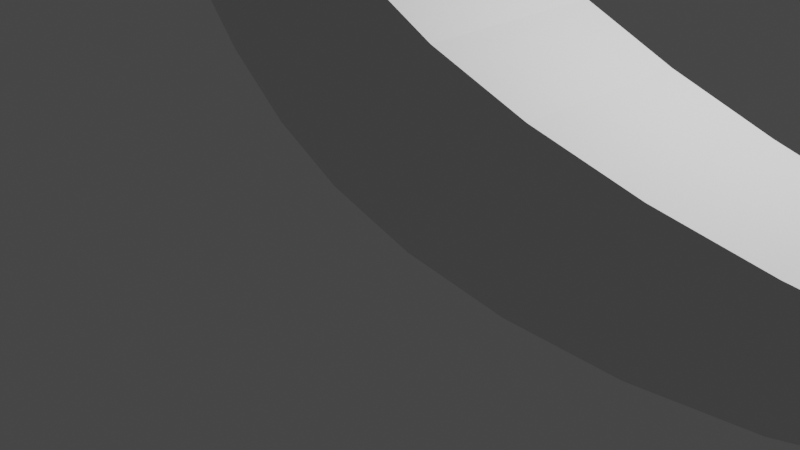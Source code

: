 # Source: Banana.blend  (saved by Blender 2.80.42; exported with 4.5.12 LTS)
import bpy
from mathutils import Matrix  # noqa: F401  (used for matrix-valued properties, if any)

bpy.ops.wm.read_factory_settings(use_empty=True)
scene = bpy.context.scene
scene.name = 'Scene'

# ---- collections
col_collection = bpy.data.collections.new('Collection'); scene.collection.children.link(col_collection)

# ---- materials (node trees are filled in below, after node groups)
mat_material = bpy.data.materials.new('Material')
mat_material.alpha_threshold = 0.0
mat_material.use_transparent_shadow = False
mat_material.roughness = 0.5
mat_material.line_color = (0.0, 0.0, 0.0, 1.0)

# ---- material node trees
mat_material.use_nodes = True; mat_material.node_tree.nodes.clear()
_N = mat_material.node_tree.nodes; _L = mat_material.node_tree.links
n0 = _N.new('ShaderNodeOutputMaterial'); n0.name = 'Material Output'; n0.location = (300, 300)
n1 = _N.new('ShaderNodeBsdfPrincipled'); n1.name = 'Principled BSDF'; n1.location = (10, 300)
n1.distribution = 'GGX'
n1.subsurface_method = 'BURLEY'
n1.inputs[3].default_value = 1.45
_L.new(n1.outputs[0], n0.inputs[0])
n0.is_active_output = True

# ---- world
world_world = bpy.data.worlds.new('World'); scene.world = world_world
world_world.use_nodes = True; world_world.node_tree.nodes.clear()
_N = world_world.node_tree.nodes; _L = world_world.node_tree.links
n0 = _N.new('ShaderNodeOutputWorld'); n0.name = 'World Output'; n0.location = (300, 300)
n1 = _N.new('ShaderNodeBackground'); n1.name = 'Background'; n1.location = (10, 300)
n1.inputs[0].default_value = (0.05088, 0.05088, 0.05088, 1.0)
_L.new(n1.outputs[0], n0.inputs[0])
n0.is_active_output = True
world_world.color = (0.05088, 0.05088, 0.05088)
world_world.use_sun_shadow = False
world_world.sun_shadow_jitter_overblur = 0.0

# ---- cameras
cam_camera = bpy.data.cameras.new('Camera')
cam_camera.clip_end = 100.0
cam_camera.ortho_scale = 7.314
cam_camera.dof.focus_distance = 0.0
cam_camera.dof.aperture_fstop = 128.0

# ---- lights
light_light = bpy.data.lights.new('Light', 'POINT')
light_light.transmission_factor = 0.0
light_light.cutoff_distance = 30.0
light_light.energy = 1000.0
light_light.shadow_buffer_clip_start = 1.001
light_light.shadow_soft_size = 0.1
light_light.shadow_maximum_resolution = 0.006
light_light.use_absolute_resolution = True

# ---- meshes
me_cube = bpy.data.meshes.new('Cube')
me_cube.from_pydata([(1.0, 0.5599, 2.916), (1.0, 0.5599, 1.796), (1.0, -0.5599, 2.916), (1.0, -0.5599, 1.796), (-1.0, 0.2931, 2.854), (-1.0, 0.2931, 2.268), (-1.0, -0.2931, 2.854), (-1.0, -0.2931, 2.268), (0.9004, 0.6973, 1.234), (0.7702, 0.8041, 0.6464), (0.621, 0.8844, 0.09843), (0.4621, 0.9413, -0.3635), (0.3014, 0.978, -0.7096), (0.1457, 0.9966, -0.9225), (2.98e-08, 1.0, -0.9958), (-0.1461, 0.9962, -0.9144), (-0.3079, 0.969, -0.6562), (-0.4785, 0.9126, -0.2254), (-0.6474, 0.8228, 0.3498), (-0.8017, 0.694, 1.018), (-0.9257, 0.5199, 1.698), (0.9004, -0.6973, 2.629), (0.7738, -0.7917, 2.256), (0.6343, -0.8532, 1.884), (0.4784, -0.9129, 1.544), (0.3152, -0.9587, 1.268), (0.1533, -0.9878, 1.082), (-0.0001166, -0.9992, 1.005), (-0.1592, -0.981, 1.101), (-0.3326, -0.9344, 1.327), (-0.5086, -0.8599, 1.655), (-0.6736, -0.7615, 2.037), (-0.8118, -0.6586, 2.414), (-0.9257, -0.5199, 2.737), (-0.9257, -0.5199, 1.698), (-0.8017, -0.694, 1.018), (-0.6474, -0.8228, 0.3498), (-0.4785, -0.9126, -0.2254), (-0.3079, -0.969, -0.6562), (-0.1461, -0.9962, -0.9144), (-2.98e-08, -1.0, -0.9958), (0.1457, -0.9966, -0.9225), (0.3014, -0.978, -0.7096), (0.4621, -0.9413, -0.3635), (0.621, -0.8844, 0.09843), (0.7702, -0.8041, 0.6464), (0.9004, -0.6973, 1.234), (-0.9257, 0.5199, 2.737), (-0.8118, 0.6586, 2.414), (-0.6736, 0.7615, 2.037), (-0.5086, 0.8599, 1.655), (-0.3326, 0.9344, 1.327), (-0.1592, 0.981, 1.101), (-0.0001166, 0.9992, 1.005), (0.1533, 0.9878, 1.082), (0.3152, 0.9587, 1.268), (0.4784, 0.9129, 1.544), (0.6343, 0.8532, 1.884), (0.7738, 0.7917, 2.256), (0.9004, 0.6973, 2.629), (1.116, 0.3095, 3.231), (1.116, 0.3095, 2.612), (1.116, -0.3095, 3.231), (1.116, -0.3095, 2.612), (1.116, 0.2043, 3.126), (1.116, 0.2043, 2.717), (1.116, -0.2043, 3.126), (1.116, -0.2043, 2.717), (1.116, 0.2043, 3.126), (1.116, 0.2043, 2.717), (1.116, -0.2043, 3.126), (1.116, -0.2043, 2.717), (1.194, 0.1748, 3.446), (1.194, 0.1748, 3.038), (1.194, -0.2338, 3.446), (1.194, -0.2338, 3.038)], [], [(47, 4, 6, 33), (34, 33, 6, 7), (7, 6, 4, 5), (8, 1, 3, 46), (2, 3, 63, 62), (8, 59, 0, 1), (5, 4, 47, 20), (20, 47, 48, 19), (19, 48, 49, 18), (18, 49, 50, 17), (17, 50, 51, 16), (16, 51, 52, 15), (15, 52, 53, 14), (14, 53, 54, 13), (13, 54, 55, 12), (12, 55, 56, 11), (11, 56, 57, 10), (10, 57, 58, 9), (9, 58, 59, 8), (5, 20, 34, 7), (20, 19, 35, 34), (19, 18, 36, 35), (18, 17, 37, 36), (17, 16, 38, 37), (16, 15, 39, 38), (15, 14, 40, 39), (14, 13, 41, 40), (13, 12, 42, 41), (12, 11, 43, 42), (11, 10, 44, 43), (10, 9, 45, 44), (9, 8, 46, 45), (3, 2, 21, 46), (46, 21, 22, 45), (45, 22, 23, 44), (44, 23, 24, 43), (43, 24, 25, 42), (42, 25, 26, 41), (41, 26, 27, 40), (40, 27, 28, 39), (39, 28, 29, 38), (38, 29, 30, 37), (37, 30, 31, 36), (36, 31, 32, 35), (35, 32, 33, 34), (0, 59, 21, 2), (59, 58, 22, 21), (58, 57, 23, 22), (57, 56, 24, 23), (56, 55, 25, 24), (55, 54, 26, 25), (54, 53, 27, 26), (53, 52, 28, 27), (52, 51, 29, 28), (51, 50, 30, 29), (50, 49, 31, 30), (49, 48, 32, 31), (48, 47, 33, 32), (63, 61, 65, 67), (1, 0, 60, 61), (3, 1, 61, 63), (0, 2, 62, 60), (66, 67, 71, 70), (62, 63, 67, 66), (60, 62, 66, 64), (61, 60, 64, 65), (68, 70, 74, 72), (64, 66, 70, 68), (65, 64, 68, 69), (67, 65, 69, 71), (73, 72, 74, 75), (69, 68, 72, 73), (71, 69, 73, 75), (70, 71, 75, 74)])
_uv = me_cube.uv_layers.new(name='UVMap')
_uv.uv.foreach_set('vector', [0.6071, 0.0, 0.625, 0.0, 0.625, 0.25, 0.6071, 0.25, 0.375, 0.4821, 0.625, 0.4821, 0.625, 0.5, 0.375, 0.5, 0.375, 0.5, 0.625, 0.5, 0.625, 0.75, 0.375, 0.75, 0.6071, 0.75, 0.625, 0.75, 0.625, 1.0, 0.6071, 1.0, 0.625, 0.25, 0.375, 0.25, 0.375, 0.25, 0.625, 0.25, 0.625, 0.7321, 0.875, 0.7321, 0.875, 0.75, 0.625, 0.75, 0.625, 0.5, 0.875, 0.5, 0.875, 0.5179, 0.625, 0.5179, 0.625, 0.5179, 0.875, 0.5179, 0.875, 0.5357, 0.625, 0.5357, 0.625, 0.5357, 0.875, 0.5357, 0.875, 0.5536, 0.625, 0.5536, 0.625, 0.5536, 0.875, 0.5536, 0.875, 0.5714, 0.625, 0.5714, 0.625, 0.5714, 0.875, 0.5714, 0.875, 0.5893, 0.625, 0.5893, 0.625, 0.5893, 0.875, 0.5893, 0.875, 0.6071, 0.625, 0.6071, 0.625, 0.6071, 0.875, 0.6071, 0.875, 0.625, 0.625, 0.625, 0.625, 0.625, 0.875, 0.625, 0.875, 0.6429, 0.625, 0.6429, 0.625, 0.6429, 0.875, 0.6429, 0.875, 0.6607, 0.625, 0.6607, 0.625, 0.6607, 0.875, 0.6607, 0.875, 0.6786, 0.625, 0.6786, 0.625, 0.6786, 0.875, 0.6786, 0.875, 0.6964, 0.625, 0.6964, 0.625, 0.6964, 0.875, 0.6964, 0.875, 0.7143, 0.625, 0.7143, 0.625, 0.7143, 0.875, 0.7143, 0.875, 0.7321, 0.625, 0.7321, 0.375, 0.75, 0.3929, 0.75, 0.3929, 1.0, 0.375, 1.0, 0.3929, 0.75, 0.4107, 0.75, 0.4107, 1.0, 0.3929, 1.0, 0.4107, 0.75, 0.4286, 0.75, 0.4286, 1.0, 0.4107, 1.0, 0.4286, 0.75, 0.4464, 0.75, 0.4464, 1.0, 0.4286, 1.0, 0.4464, 0.75, 0.4643, 0.75, 0.4643, 1.0, 0.4464, 1.0, 0.4643, 0.75, 0.4821, 0.75, 0.4821, 1.0, 0.4643, 1.0, 0.4821, 0.75, 0.5, 0.75, 0.5, 1.0, 0.4821, 1.0, 0.5, 0.75, 0.5179, 0.75, 0.5179, 1.0, 0.5, 1.0, 0.5179, 0.75, 0.5357, 0.75, 0.5357, 1.0, 0.5179, 1.0, 0.5357, 0.75, 0.5536, 0.75, 0.5536, 1.0, 0.5357, 1.0, 0.5536, 0.75, 0.5714, 0.75, 0.5714, 1.0, 0.5536, 1.0, 0.5714, 0.75, 0.5893, 0.75, 0.5893, 1.0, 0.5714, 1.0, 0.5893, 0.75, 0.6071, 0.75, 0.6071, 1.0, 0.5893, 1.0, 0.375, 0.25, 0.625, 0.25, 0.625, 0.2679, 0.375, 0.2679, 0.375, 0.2679, 0.625, 0.2679, 0.625, 0.2857, 0.375, 0.2857, 0.375, 0.2857, 0.625, 0.2857, 0.625, 0.3036, 0.375, 0.3036, 0.375, 0.3036, 0.625, 0.3036, 0.625, 0.3214, 0.375, 0.3214, 0.375, 0.3214, 0.625, 0.3214, 0.625, 0.3393, 0.375, 0.3393, 0.375, 0.3393, 0.625, 0.3393, 0.625, 0.3571, 0.375, 0.3571, 0.375, 0.3571, 0.625, 0.3571, 0.625, 0.375, 0.375, 0.375, 0.375, 0.375, 0.625, 0.375, 0.625, 0.3929, 0.375, 0.3929, 0.375, 0.3929, 0.625, 0.3929, 0.625, 0.4107, 0.375, 0.4107, 0.375, 0.4107, 0.625, 0.4107, 0.625, 0.4286, 0.375, 0.4286, 0.375, 0.4286, 0.625, 0.4286, 0.625, 0.4464, 0.375, 0.4464, 0.375, 0.4464, 0.625, 0.4464, 0.625, 0.4643, 0.375, 0.4643, 0.375, 0.4643, 0.625, 0.4643, 0.625, 0.4821, 0.375, 0.4821, 0.375, 0.0, 0.3929, 0.0, 0.3929, 0.25, 0.375, 0.25, 0.3929, 0.0, 0.4107, 0.0, 0.4107, 0.25, 0.3929, 0.25, 0.4107, 0.0, 0.4286, 0.0, 0.4286, 0.25, 0.4107, 0.25, 0.4286, 0.0, 0.4464, 0.0, 0.4464, 0.25, 0.4286, 0.25, 0.4464, 0.0, 0.4643, 0.0, 0.4643, 0.25, 0.4464, 0.25, 0.4643, 0.0, 0.4821, 0.0, 0.4821, 0.25, 0.4643, 0.25, 0.4821, 0.0, 0.5, 0.0, 0.5, 0.25, 0.4821, 0.25, 0.5, 0.0, 0.5179, 0.0, 0.5179, 0.25, 0.5, 0.25, 0.5179, 0.0, 0.5357, 0.0, 0.5357, 0.25, 0.5179, 0.25, 0.5357, 0.0, 0.5536, 0.0, 0.5536, 0.25, 0.5357, 0.25, 0.5536, 0.0, 0.5714, 0.0, 0.5714, 0.25, 0.5536, 0.25, 0.5714, 0.0, 0.5893, 0.0, 0.5893, 0.25, 0.5714, 0.25, 0.5893, 0.0, 0.6071, 0.0, 0.6071, 0.25, 0.5893, 0.25, 0.625, 1.0, 0.625, 0.75, 0.625, 0.75, 0.625, 1.0, 0.625, 0.75, 0.875, 0.75, 0.875, 0.75, 0.625, 0.75, 0.625, 1.0, 0.625, 0.75, 0.625, 0.75, 0.625, 1.0, 0.375, 0.0, 0.375, 0.25, 0.375, 0.25, 0.375, 0.0, 0.625, 0.25, 0.375, 0.25, 0.375, 0.25, 0.625, 0.25, 0.625, 0.25, 0.375, 0.25, 0.375, 0.25, 0.625, 0.25, 0.375, 0.0, 0.375, 0.25, 0.375, 0.25, 0.375, 0.0, 0.625, 0.75, 0.875, 0.75, 0.875, 0.75, 0.625, 0.75, 0.375, 0.0, 0.375, 0.25, 0.375, 0.25, 0.375, 0.0, 0.375, 0.0, 0.375, 0.25, 0.375, 0.25, 0.375, 0.0, 0.625, 0.75, 0.875, 0.75, 0.875, 0.75, 0.625, 0.75, 0.625, 1.0, 0.625, 0.75, 0.625, 0.75, 0.625, 1.0, 0.125, 0.5, 0.375, 0.5, 0.375, 0.75, 0.125, 0.75, 0.625, 0.75, 0.875, 0.75, 0.875, 0.75, 0.625, 0.75, 0.625, 1.0, 0.625, 0.75, 0.625, 0.75, 0.625, 1.0, 0.625, 0.25, 0.375, 0.25, 0.375, 0.25, 0.625, 0.25])
me_cube.materials.append(mat_material)
me_cube.use_remesh_preserve_volume = False
me_cube.use_remesh_preserve_attributes = False
me_cube.use_mirror_vertex_groups = False
me_cube.update()

# ---- objects
ob_cube = bpy.data.objects.new('Cube', me_cube)
ob_light = bpy.data.objects.new('Light', light_light)
ob_camera = bpy.data.objects.new('Camera', cam_camera)

# ---- transforms, parenting, visibility, modifiers, constraints
ob_cube.location = (0.0, 0.0, 1.978)
ob_cube.rotation_euler = (0.0, 0.6007, 0.0)
ob_cube.scale = (-5.937, 1.0, 1.0)
ob_cube.lock_rotations_4d = False
ob_cube.empty_display_type = 'ARROWS'
ob_cube.lineart.crease_threshold = 0.0
ob_light.location = (4.076, 1.005, 5.904)
ob_light.rotation_euler = (0.6503, 0.05522, 1.866)
ob_light.lock_rotations_4d = False
ob_light.empty_display_type = 'ARROWS'
ob_light.color = (0.0, 0.0, 0.0, 0.0)
ob_light.lineart.crease_threshold = 0.0
ob_camera.location = (7.359, -6.926, 4.958)
ob_camera.rotation_euler = (1.109, 0.0, 0.8149)
ob_camera.lock_rotations_4d = False
ob_camera.empty_display_type = 'ARROWS'
ob_camera.color = (0.0, 0.0, 0.0, 0.0)
ob_camera.display_type = 'WIRE'
ob_camera.lineart.crease_threshold = 0.0

# ---- collection membership
col_collection.objects.link(ob_cube)
col_collection.objects.link(ob_light)
col_collection.objects.link(ob_camera)

# ---- scene / render settings (as saved in the file)
scene.camera = ob_camera
scene.frame_start = 1; scene.frame_end = 250; scene.frame_set(1)
scene.render.engine = 'BLENDER_EEVEE_NEXT'
scene.render.motion_blur_shutter = 1.0
scene.cycles.use_denoising = False
scene.cycles.samples = 128
scene.cycles.sampling_pattern = 'TABULATED_SOBOL'
scene.cycles.use_adaptive_sampling = False
scene.cycles.use_light_tree = False
scene.view_settings.view_transform = 'Filmic'
bpy.context.view_layer.update()
